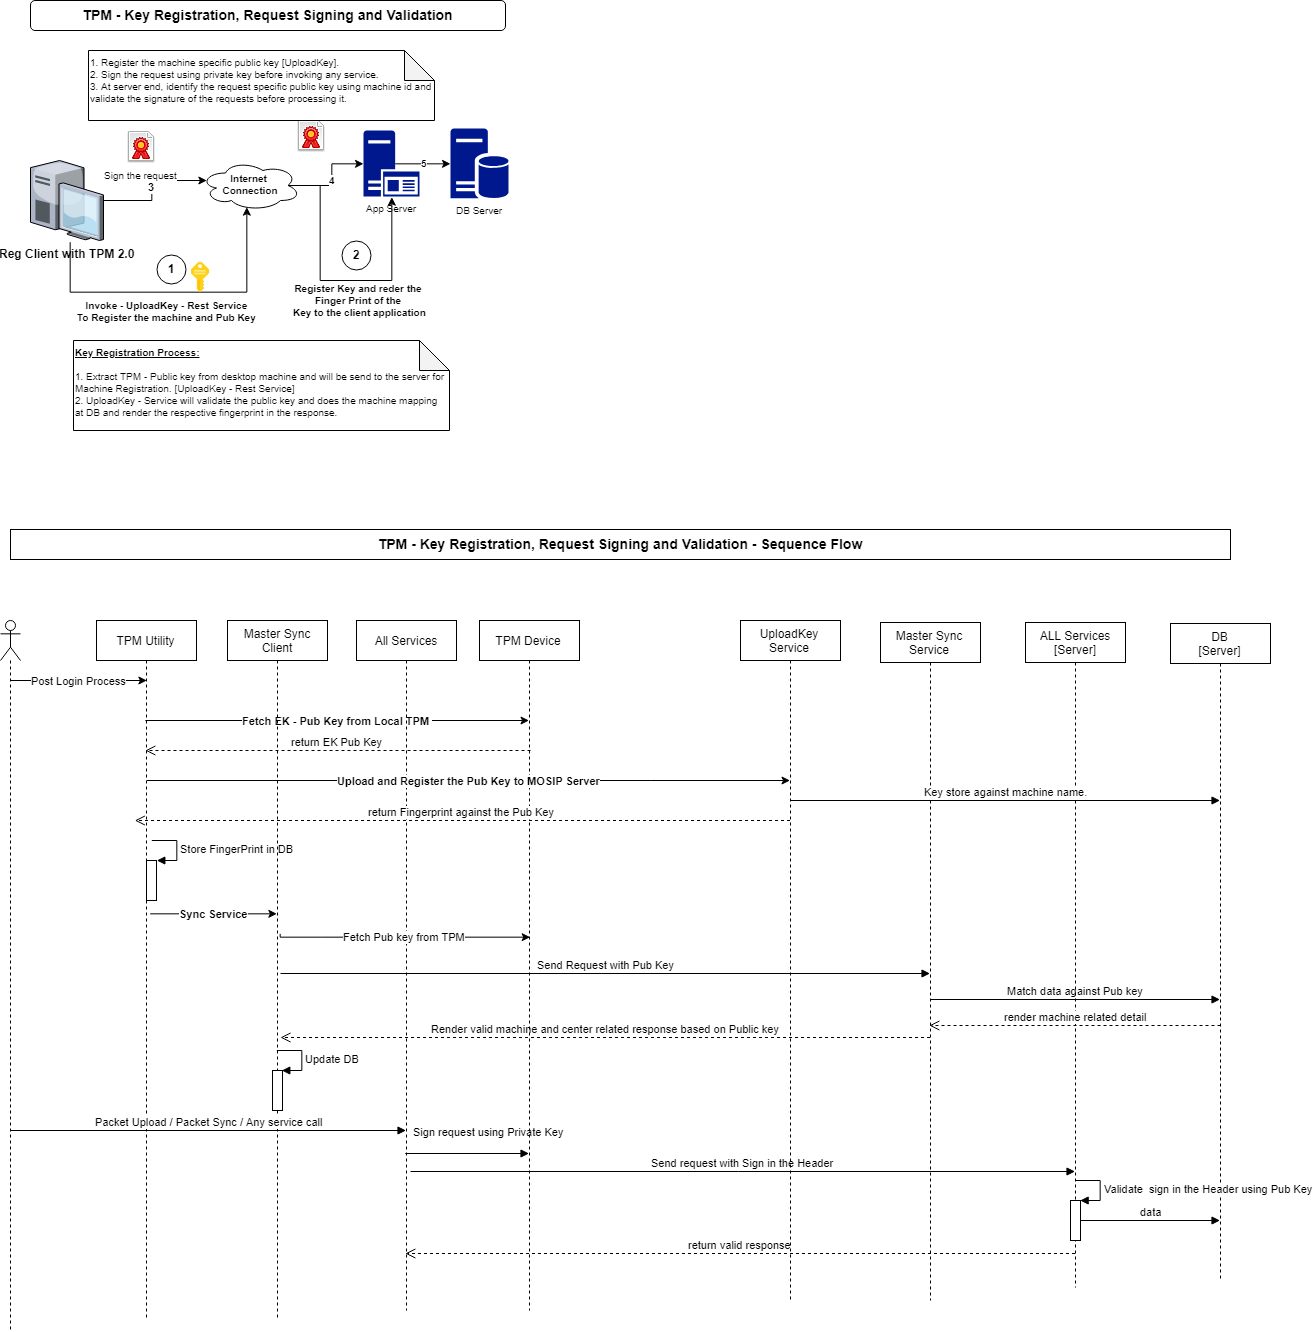

The diagram above was exported from draw.io. Its source (the exported page's mxGraphModel, read from the mxfile embedded in the PNG):
<mxGraphModel dx="1657" dy="825" grid="1" gridSize="10" guides="1" tooltips="1" connect="1" arrows="1" fold="1" page="1" pageScale="1" pageWidth="850" pageHeight="1100" background="#ffffff" math="0" shadow="0">
  <root>
    <mxCell id="0" />
    <mxCell id="1" parent="0" />
    <mxCell id="ZhmYHIBi3tV8YE86EzyC-15" value="Register Key and reder the&amp;nbsp;&lt;br&gt;Finger Print of the &lt;br&gt;Key to the client application&lt;br&gt;" style="edgeStyle=orthogonalEdgeStyle;rounded=0;orthogonalLoop=1;jettySize=auto;html=1;entryX=0.5;entryY=1;entryDx=0;entryDy=0;entryPerimeter=0;fontSize=10;fontStyle=1;exitX=0.875;exitY=0.5;exitDx=0;exitDy=0;exitPerimeter=0;" parent="1" source="ZhmYHIBi3tV8YE86EzyC-3" target="ZhmYHIBi3tV8YE86EzyC-7" edge="1">
      <mxGeometry x="0.1844" y="-20" relative="1" as="geometry">
        <mxPoint x="327" y="325" as="sourcePoint" />
        <Array as="points">
          <mxPoint x="370" y="205" />
          <mxPoint x="370" y="300" />
          <mxPoint x="441" y="300" />
        </Array>
        <mxPoint as="offset" />
      </mxGeometry>
    </mxCell>
    <mxCell id="ZhmYHIBi3tV8YE86EzyC-4" value="3" style="edgeStyle=orthogonalEdgeStyle;rounded=0;orthogonalLoop=1;jettySize=auto;html=1;entryX=0.07;entryY=0.4;entryDx=0;entryDy=0;entryPerimeter=0;fontStyle=1" parent="1" source="ZhmYHIBi3tV8YE86EzyC-2" target="ZhmYHIBi3tV8YE86EzyC-3" edge="1">
      <mxGeometry relative="1" as="geometry" />
    </mxCell>
    <mxCell id="ZhmYHIBi3tV8YE86EzyC-14" value="Invoke - UploadKey - Rest Service&lt;br&gt;To Register the machine and Pub Key&lt;br&gt;" style="edgeStyle=orthogonalEdgeStyle;rounded=0;orthogonalLoop=1;jettySize=auto;html=1;fontSize=10;fontStyle=1;entryX=0.467;entryY=0.933;entryDx=0;entryDy=0;entryPerimeter=0;" parent="1" target="ZhmYHIBi3tV8YE86EzyC-3" edge="1">
      <mxGeometry x="-0.0536" y="-19" relative="1" as="geometry">
        <Array as="points">
          <mxPoint x="120" y="311" />
          <mxPoint x="297" y="311" />
        </Array>
        <mxPoint x="120" y="261" as="sourcePoint" />
        <mxPoint x="305" y="229" as="targetPoint" />
        <mxPoint as="offset" />
      </mxGeometry>
    </mxCell>
    <mxCell id="ZhmYHIBi3tV8YE86EzyC-2" value="&lt;b&gt;Reg Client with TPM 2.0&lt;/b&gt;" style="verticalLabelPosition=bottom;aspect=fixed;html=1;verticalAlign=top;strokeColor=none;align=center;outlineConnect=0;shape=mxgraph.citrix.desktop;" parent="1" vertex="1">
      <mxGeometry x="80" y="180" width="73" height="80" as="geometry" />
    </mxCell>
    <mxCell id="ZhmYHIBi3tV8YE86EzyC-9" value="4" style="edgeStyle=orthogonalEdgeStyle;rounded=0;orthogonalLoop=1;jettySize=auto;html=1;entryX=0;entryY=0.5;entryDx=0;entryDy=0;entryPerimeter=0;fontSize=10;exitX=0.875;exitY=0.5;exitDx=0;exitDy=0;exitPerimeter=0;fontStyle=1" parent="1" source="ZhmYHIBi3tV8YE86EzyC-3" target="ZhmYHIBi3tV8YE86EzyC-7" edge="1">
      <mxGeometry relative="1" as="geometry" />
    </mxCell>
    <mxCell id="ZhmYHIBi3tV8YE86EzyC-3" value="Internet &lt;br style=&quot;font-size: 10px;&quot;&gt;Connection" style="ellipse;shape=cloud;whiteSpace=wrap;html=1;fontSize=10;fontStyle=1" parent="1" vertex="1">
      <mxGeometry x="250" y="180" width="100" height="50" as="geometry" />
    </mxCell>
    <mxCell id="ZhmYHIBi3tV8YE86EzyC-6" value="DB Server" style="pointerEvents=1;shadow=0;dashed=0;html=1;strokeColor=none;labelPosition=center;verticalLabelPosition=bottom;verticalAlign=top;align=center;shape=mxgraph.mscae.enterprise.database_server;fillColor=#00188D;fontSize=10;" parent="1" vertex="1">
      <mxGeometry x="500" y="148" width="58" height="70" as="geometry" />
    </mxCell>
    <mxCell id="ZhmYHIBi3tV8YE86EzyC-8" value="5" style="edgeStyle=orthogonalEdgeStyle;rounded=0;orthogonalLoop=1;jettySize=auto;html=1;fontSize=10;exitX=0.57;exitY=0.5;exitDx=0;exitDy=0;exitPerimeter=0;fontStyle=1" parent="1" source="ZhmYHIBi3tV8YE86EzyC-7" target="ZhmYHIBi3tV8YE86EzyC-6" edge="1">
      <mxGeometry relative="1" as="geometry" />
    </mxCell>
    <mxCell id="ZhmYHIBi3tV8YE86EzyC-7" value="App Server" style="pointerEvents=1;shadow=0;dashed=0;html=1;strokeColor=none;labelPosition=center;verticalLabelPosition=bottom;verticalAlign=top;align=center;shape=mxgraph.mscae.enterprise.application_server2;fillColor=#00188D;fontSize=10;" parent="1" vertex="1">
      <mxGeometry x="413" y="150" width="56" height="66" as="geometry" />
    </mxCell>
    <mxCell id="ZhmYHIBi3tV8YE86EzyC-10" value="" style="aspect=fixed;html=1;perimeter=none;align=center;shadow=0;dashed=0;image;fontSize=12;image=img/lib/mscae/Key.svg;" parent="1" vertex="1">
      <mxGeometry x="240.5" y="281" width="19" height="32" as="geometry" />
    </mxCell>
    <mxCell id="ZhmYHIBi3tV8YE86EzyC-11" value="Sign the request" style="shape=image;html=1;verticalAlign=top;verticalLabelPosition=bottom;labelBackgroundColor=#ffffff;imageAspect=0;aspect=fixed;image=https://cdn0.iconfinder.com/data/icons/fatcow/32/document_signature.png;fontSize=10;" parent="1" vertex="1">
      <mxGeometry x="175" y="151" width="32" height="32" as="geometry" />
    </mxCell>
    <mxCell id="ZhmYHIBi3tV8YE86EzyC-12" value="" style="shape=image;html=1;verticalAlign=top;verticalLabelPosition=bottom;labelBackgroundColor=#ffffff;imageAspect=0;aspect=fixed;image=https://cdn0.iconfinder.com/data/icons/fatcow/32/document_signature.png;fontSize=10;" parent="1" vertex="1">
      <mxGeometry x="345" y="140" width="32" height="32" as="geometry" />
    </mxCell>
    <mxCell id="ZhmYHIBi3tV8YE86EzyC-16" value="&lt;b&gt;&lt;u&gt;Key Registration Process:&lt;br&gt;&lt;/u&gt;&lt;/b&gt;&lt;br&gt;1. Extract TPM - Public key from desktop machine and will be send to the server for Machine Registration. [UploadKey - Rest Service]&amp;nbsp; &amp;nbsp;&lt;br&gt;2. UploadKey - Service will validate the public key and does the machine mapping at DB and render the respective fingerprint in the response.&lt;br&gt;" style="shape=note;whiteSpace=wrap;html=1;backgroundOutline=1;darkOpacity=0.05;fontSize=10;align=left;horizontal=1;verticalAlign=top;" parent="1" vertex="1">
      <mxGeometry x="123" y="360" width="376" height="90" as="geometry" />
    </mxCell>
    <mxCell id="ZhmYHIBi3tV8YE86EzyC-17" value="1. Register the machine specific public key [UploadKey].&lt;br&gt;2. Sign the request using private key before invoking any service.&lt;br&gt;3. At server end, identify the request specific public key using machine id and validate the signature of the requests before processing it.&lt;br&gt;" style="shape=note;whiteSpace=wrap;html=1;backgroundOutline=1;darkOpacity=0.05;fontSize=10;align=left;horizontal=1;verticalAlign=top;" parent="1" vertex="1">
      <mxGeometry x="138" y="70" width="346" height="70" as="geometry" />
    </mxCell>
    <mxCell id="ZhmYHIBi3tV8YE86EzyC-18" value="TPM - Key Registration, Request Signing and Validation" style="rounded=1;whiteSpace=wrap;html=1;fontSize=14;align=center;fontStyle=1" parent="1" vertex="1">
      <mxGeometry x="80" y="20" width="475" height="30" as="geometry" />
    </mxCell>
    <mxCell id="ZhmYHIBi3tV8YE86EzyC-33" value="&lt;b&gt;Fetch EK - Pub Key from Local TPM&amp;nbsp;&lt;/b&gt;" style="edgeStyle=orthogonalEdgeStyle;rounded=0;orthogonalLoop=1;jettySize=auto;html=1;" parent="1" source="ZhmYHIBi3tV8YE86EzyC-23" target="ZhmYHIBi3tV8YE86EzyC-26" edge="1">
      <mxGeometry relative="1" as="geometry">
        <Array as="points">
          <mxPoint x="370" y="740" />
          <mxPoint x="370" y="740" />
        </Array>
      </mxGeometry>
    </mxCell>
    <mxCell id="ZhmYHIBi3tV8YE86EzyC-23" value="TPM Utility" style="shape=umlLifeline;perimeter=lifelinePerimeter;whiteSpace=wrap;html=1;container=1;collapsible=0;recursiveResize=0;outlineConnect=0;" parent="1" vertex="1">
      <mxGeometry x="146" y="640" width="100" height="700" as="geometry" />
    </mxCell>
    <mxCell id="fCeyseQwDv0Fg5knCC2h-12" value="" style="html=1;points=[];perimeter=orthogonalPerimeter;" vertex="1" parent="ZhmYHIBi3tV8YE86EzyC-23">
      <mxGeometry x="50" y="240" width="10" height="40" as="geometry" />
    </mxCell>
    <mxCell id="fCeyseQwDv0Fg5knCC2h-13" value="Store FingerPrint in DB" style="edgeStyle=orthogonalEdgeStyle;html=1;align=left;spacingLeft=2;endArrow=block;rounded=0;entryX=1;entryY=0;" edge="1" target="fCeyseQwDv0Fg5knCC2h-12" parent="ZhmYHIBi3tV8YE86EzyC-23">
      <mxGeometry relative="1" as="geometry">
        <mxPoint x="55" y="220" as="sourcePoint" />
        <Array as="points">
          <mxPoint x="80" y="220" />
        </Array>
      </mxGeometry>
    </mxCell>
    <mxCell id="ZhmYHIBi3tV8YE86EzyC-24" value="Master Sync&lt;br&gt;Client&lt;br&gt;" style="shape=umlLifeline;perimeter=lifelinePerimeter;whiteSpace=wrap;html=1;container=1;collapsible=0;recursiveResize=0;outlineConnect=0;" parent="1" vertex="1">
      <mxGeometry x="277" y="640" width="100" height="700" as="geometry" />
    </mxCell>
    <mxCell id="ZhmYHIBi3tV8YE86EzyC-43" value="Send Request with Pub Key" style="html=1;verticalAlign=bottom;endArrow=block;" parent="ZhmYHIBi3tV8YE86EzyC-24" edge="1">
      <mxGeometry width="80" relative="1" as="geometry">
        <mxPoint x="53" y="353" as="sourcePoint" />
        <mxPoint x="702.5000000000005" y="353" as="targetPoint" />
      </mxGeometry>
    </mxCell>
    <mxCell id="ZhmYHIBi3tV8YE86EzyC-46" value="Render valid machine and center related response based on Public key" style="html=1;verticalAlign=bottom;endArrow=open;dashed=1;endSize=8;" parent="ZhmYHIBi3tV8YE86EzyC-24" edge="1" source="ZhmYHIBi3tV8YE86EzyC-27">
      <mxGeometry relative="1" as="geometry">
        <mxPoint x="502.50000000000045" y="417" as="sourcePoint" />
        <mxPoint x="53" y="417" as="targetPoint" />
      </mxGeometry>
    </mxCell>
    <mxCell id="fCeyseQwDv0Fg5knCC2h-14" value="" style="html=1;points=[];perimeter=orthogonalPerimeter;" vertex="1" parent="ZhmYHIBi3tV8YE86EzyC-24">
      <mxGeometry x="45" y="450" width="10" height="40" as="geometry" />
    </mxCell>
    <mxCell id="fCeyseQwDv0Fg5knCC2h-15" value="Update DB" style="edgeStyle=orthogonalEdgeStyle;html=1;align=left;spacingLeft=2;endArrow=block;rounded=0;entryX=1;entryY=0;" edge="1" target="fCeyseQwDv0Fg5knCC2h-14" parent="ZhmYHIBi3tV8YE86EzyC-24">
      <mxGeometry relative="1" as="geometry">
        <mxPoint x="50" y="430" as="sourcePoint" />
        <Array as="points">
          <mxPoint x="75" y="430" />
        </Array>
      </mxGeometry>
    </mxCell>
    <mxCell id="ZhmYHIBi3tV8YE86EzyC-25" value="All Services" style="shape=umlLifeline;perimeter=lifelinePerimeter;whiteSpace=wrap;html=1;container=1;collapsible=0;recursiveResize=0;outlineConnect=0;" parent="1" vertex="1">
      <mxGeometry x="406" y="640" width="100" height="690" as="geometry" />
    </mxCell>
    <mxCell id="ZhmYHIBi3tV8YE86EzyC-34" value="return EK Pub Key" style="html=1;verticalAlign=bottom;endArrow=open;dashed=1;endSize=8;" parent="ZhmYHIBi3tV8YE86EzyC-25" target="ZhmYHIBi3tV8YE86EzyC-23" edge="1">
      <mxGeometry relative="1" as="geometry">
        <mxPoint x="174" y="130" as="sourcePoint" />
        <mxPoint x="94" y="130" as="targetPoint" />
      </mxGeometry>
    </mxCell>
    <mxCell id="ZhmYHIBi3tV8YE86EzyC-49" value="Send request with Sign in the Header" style="html=1;verticalAlign=bottom;endArrow=block;" parent="ZhmYHIBi3tV8YE86EzyC-25" edge="1">
      <mxGeometry width="80" relative="1" as="geometry">
        <mxPoint x="54" y="551" as="sourcePoint" />
        <mxPoint x="718.5000000000005" y="551" as="targetPoint" />
      </mxGeometry>
    </mxCell>
    <mxCell id="fCeyseQwDv0Fg5knCC2h-17" value="Sign request using Private Key" style="html=1;verticalAlign=bottom;endArrow=block;" edge="1" parent="ZhmYHIBi3tV8YE86EzyC-25" source="ZhmYHIBi3tV8YE86EzyC-25">
      <mxGeometry x="0.3502" y="13" width="80" relative="1" as="geometry">
        <mxPoint x="54" y="533" as="sourcePoint" />
        <mxPoint x="172.5" y="533" as="targetPoint" />
        <mxPoint as="offset" />
      </mxGeometry>
    </mxCell>
    <mxCell id="ZhmYHIBi3tV8YE86EzyC-26" value="TPM Device" style="shape=umlLifeline;perimeter=lifelinePerimeter;whiteSpace=wrap;html=1;container=1;collapsible=0;recursiveResize=0;outlineConnect=0;" parent="1" vertex="1">
      <mxGeometry x="529" y="640" width="100" height="690" as="geometry" />
    </mxCell>
    <mxCell id="ZhmYHIBi3tV8YE86EzyC-27" value="Master Sync Service" style="shape=umlLifeline;perimeter=lifelinePerimeter;whiteSpace=wrap;html=1;container=1;collapsible=0;recursiveResize=0;outlineConnect=0;" parent="1" vertex="1">
      <mxGeometry x="930" y="642" width="100" height="678" as="geometry" />
    </mxCell>
    <mxCell id="ZhmYHIBi3tV8YE86EzyC-45" value="Match data against Pub key" style="html=1;verticalAlign=bottom;endArrow=block;" parent="ZhmYHIBi3tV8YE86EzyC-27" edge="1">
      <mxGeometry width="80" relative="1" as="geometry">
        <mxPoint x="50" y="377" as="sourcePoint" />
        <mxPoint x="339.50000000000045" y="377" as="targetPoint" />
      </mxGeometry>
    </mxCell>
    <mxCell id="ZhmYHIBi3tV8YE86EzyC-28" value="DB&lt;br&gt;[Server]&lt;br&gt;" style="shape=umlLifeline;perimeter=lifelinePerimeter;whiteSpace=wrap;html=1;container=1;collapsible=0;recursiveResize=0;outlineConnect=0;" parent="1" vertex="1">
      <mxGeometry x="1220" y="643" width="100" height="657" as="geometry" />
    </mxCell>
    <mxCell id="ZhmYHIBi3tV8YE86EzyC-29" value="" style="shape=umlLifeline;participant=umlActor;perimeter=lifelinePerimeter;whiteSpace=wrap;html=1;container=1;collapsible=0;recursiveResize=0;verticalAlign=top;spacingTop=36;labelBackgroundColor=#ffffff;outlineConnect=0;" parent="1" vertex="1">
      <mxGeometry x="50" y="640" width="20" height="710" as="geometry" />
    </mxCell>
    <mxCell id="fCeyseQwDv0Fg5knCC2h-16" value="Packet Upload / Packet Sync / Any service call" style="html=1;verticalAlign=bottom;endArrow=block;" edge="1" parent="ZhmYHIBi3tV8YE86EzyC-29" target="ZhmYHIBi3tV8YE86EzyC-25">
      <mxGeometry width="80" relative="1" as="geometry">
        <mxPoint x="10" y="510" as="sourcePoint" />
        <mxPoint x="90" y="510" as="targetPoint" />
      </mxGeometry>
    </mxCell>
    <mxCell id="ZhmYHIBi3tV8YE86EzyC-31" value="ALL Services&lt;br&gt;[Server]&lt;br&gt;" style="shape=umlLifeline;perimeter=lifelinePerimeter;whiteSpace=wrap;html=1;container=1;collapsible=0;recursiveResize=0;outlineConnect=0;" parent="1" vertex="1">
      <mxGeometry x="1075" y="642" width="100" height="665" as="geometry" />
    </mxCell>
    <mxCell id="ZhmYHIBi3tV8YE86EzyC-50" value="" style="html=1;points=[];perimeter=orthogonalPerimeter;" parent="ZhmYHIBi3tV8YE86EzyC-31" vertex="1">
      <mxGeometry x="45" y="578" width="10" height="40" as="geometry" />
    </mxCell>
    <mxCell id="ZhmYHIBi3tV8YE86EzyC-51" value="Validate&amp;nbsp; sign in the Header using Pub Key" style="edgeStyle=orthogonalEdgeStyle;html=1;align=left;spacingLeft=2;endArrow=block;rounded=0;entryX=1;entryY=0;" parent="ZhmYHIBi3tV8YE86EzyC-31" target="ZhmYHIBi3tV8YE86EzyC-50" edge="1">
      <mxGeometry relative="1" as="geometry">
        <mxPoint x="50" y="558" as="sourcePoint" />
        <Array as="points">
          <mxPoint x="75" y="558" />
        </Array>
      </mxGeometry>
    </mxCell>
    <mxCell id="ZhmYHIBi3tV8YE86EzyC-52" value="data" style="html=1;verticalAlign=bottom;endArrow=block;" parent="ZhmYHIBi3tV8YE86EzyC-31" edge="1">
      <mxGeometry width="80" relative="1" as="geometry">
        <mxPoint x="55" y="598" as="sourcePoint" />
        <mxPoint x="194.50000000000045" y="598.0000000000002" as="targetPoint" />
      </mxGeometry>
    </mxCell>
    <mxCell id="ZhmYHIBi3tV8YE86EzyC-38" value="Fetch Pub key from TPM" style="edgeStyle=orthogonalEdgeStyle;rounded=0;orthogonalLoop=1;jettySize=auto;html=1;" parent="1" edge="1">
      <mxGeometry relative="1" as="geometry">
        <mxPoint x="330" y="953" as="sourcePoint" />
        <mxPoint x="579.0000000000002" y="956.1428571428573" as="targetPoint" />
        <Array as="points">
          <mxPoint x="370.5" y="956" />
          <mxPoint x="370.5" y="956" />
        </Array>
      </mxGeometry>
    </mxCell>
    <mxCell id="ZhmYHIBi3tV8YE86EzyC-41" value="&lt;b&gt;Sync Service&lt;/b&gt;" style="edgeStyle=orthogonalEdgeStyle;rounded=0;orthogonalLoop=1;jettySize=auto;html=1;" parent="1" edge="1">
      <mxGeometry relative="1" as="geometry">
        <mxPoint x="200" y="933" as="sourcePoint" />
        <mxPoint x="326.5" y="933" as="targetPoint" />
        <Array as="points">
          <mxPoint x="250" y="933" />
          <mxPoint x="250" y="933" />
        </Array>
      </mxGeometry>
    </mxCell>
    <mxCell id="ZhmYHIBi3tV8YE86EzyC-47" value="render machine related detail" style="html=1;verticalAlign=bottom;endArrow=open;dashed=1;endSize=8;" parent="1" edge="1">
      <mxGeometry relative="1" as="geometry">
        <mxPoint x="1270" y="1045" as="sourcePoint" />
        <mxPoint x="978.8333333333335" y="1045.0000000000002" as="targetPoint" />
      </mxGeometry>
    </mxCell>
    <mxCell id="ZhmYHIBi3tV8YE86EzyC-53" value="return valid response" style="html=1;verticalAlign=bottom;endArrow=open;dashed=1;endSize=8;" parent="1" edge="1" source="ZhmYHIBi3tV8YE86EzyC-31">
      <mxGeometry relative="1" as="geometry">
        <mxPoint x="920" y="1273" as="sourcePoint" />
        <mxPoint x="454.8333333333335" y="1273" as="targetPoint" />
      </mxGeometry>
    </mxCell>
    <mxCell id="ZhmYHIBi3tV8YE86EzyC-55" value="TPM - Key Registration, Request Signing and Validation - Sequence Flow" style="rounded=1;whiteSpace=wrap;html=1;fontSize=14;align=center;fontStyle=1;arcSize=0;" parent="1" vertex="1">
      <mxGeometry x="60" y="549" width="1220" height="30" as="geometry" />
    </mxCell>
    <mxCell id="fCeyseQwDv0Fg5knCC2h-4" value="1" style="ellipse;whiteSpace=wrap;html=1;aspect=fixed;fontStyle=1" vertex="1" parent="1">
      <mxGeometry x="207" y="274.5" width="29" height="29" as="geometry" />
    </mxCell>
    <mxCell id="fCeyseQwDv0Fg5knCC2h-5" value="2" style="ellipse;whiteSpace=wrap;html=1;aspect=fixed;fontStyle=1" vertex="1" parent="1">
      <mxGeometry x="391.5" y="260" width="29" height="29" as="geometry" />
    </mxCell>
    <mxCell id="fCeyseQwDv0Fg5knCC2h-6" value="Post Login Process" style="edgeStyle=orthogonalEdgeStyle;rounded=0;orthogonalLoop=1;jettySize=auto;html=1;" edge="1" parent="1">
      <mxGeometry relative="1" as="geometry">
        <Array as="points">
          <mxPoint x="140.5" y="699.5" />
          <mxPoint x="140.5" y="699.5" />
        </Array>
        <mxPoint x="59.82352941176441" y="699.8529411764707" as="sourcePoint" />
        <mxPoint x="196" y="699.8529411764707" as="targetPoint" />
      </mxGeometry>
    </mxCell>
    <mxCell id="fCeyseQwDv0Fg5knCC2h-7" value="&lt;b&gt;Upload and Register the Pub Key to MOSIP Server&lt;/b&gt;" style="edgeStyle=orthogonalEdgeStyle;rounded=0;orthogonalLoop=1;jettySize=auto;html=1;" edge="1" parent="1" target="fCeyseQwDv0Fg5knCC2h-8">
      <mxGeometry relative="1" as="geometry">
        <Array as="points">
          <mxPoint x="700" y="800" />
          <mxPoint x="700" y="800" />
        </Array>
        <mxPoint x="195.82352941176464" y="799.8529411764707" as="sourcePoint" />
        <mxPoint x="579" y="799.8529411764707" as="targetPoint" />
      </mxGeometry>
    </mxCell>
    <mxCell id="fCeyseQwDv0Fg5knCC2h-8" value="UploadKey Service" style="shape=umlLifeline;perimeter=lifelinePerimeter;whiteSpace=wrap;html=1;container=1;collapsible=0;recursiveResize=0;outlineConnect=0;" vertex="1" parent="1">
      <mxGeometry x="790" y="640" width="100" height="680" as="geometry" />
    </mxCell>
    <mxCell id="fCeyseQwDv0Fg5knCC2h-10" value="Key store against machine name." style="html=1;verticalAlign=bottom;endArrow=block;" edge="1" parent="1" target="ZhmYHIBi3tV8YE86EzyC-28">
      <mxGeometry width="80" relative="1" as="geometry">
        <mxPoint x="840" y="820" as="sourcePoint" />
        <mxPoint x="920" y="820" as="targetPoint" />
      </mxGeometry>
    </mxCell>
    <mxCell id="fCeyseQwDv0Fg5knCC2h-11" value="return Fingerprint against the Pub Key" style="html=1;verticalAlign=bottom;endArrow=open;dashed=1;endSize=8;" edge="1" parent="1" source="fCeyseQwDv0Fg5knCC2h-8">
      <mxGeometry relative="1" as="geometry">
        <mxPoint x="569.5" y="840" as="sourcePoint" />
        <mxPoint x="184.33333333333326" y="840" as="targetPoint" />
      </mxGeometry>
    </mxCell>
  </root>
</mxGraphModel>